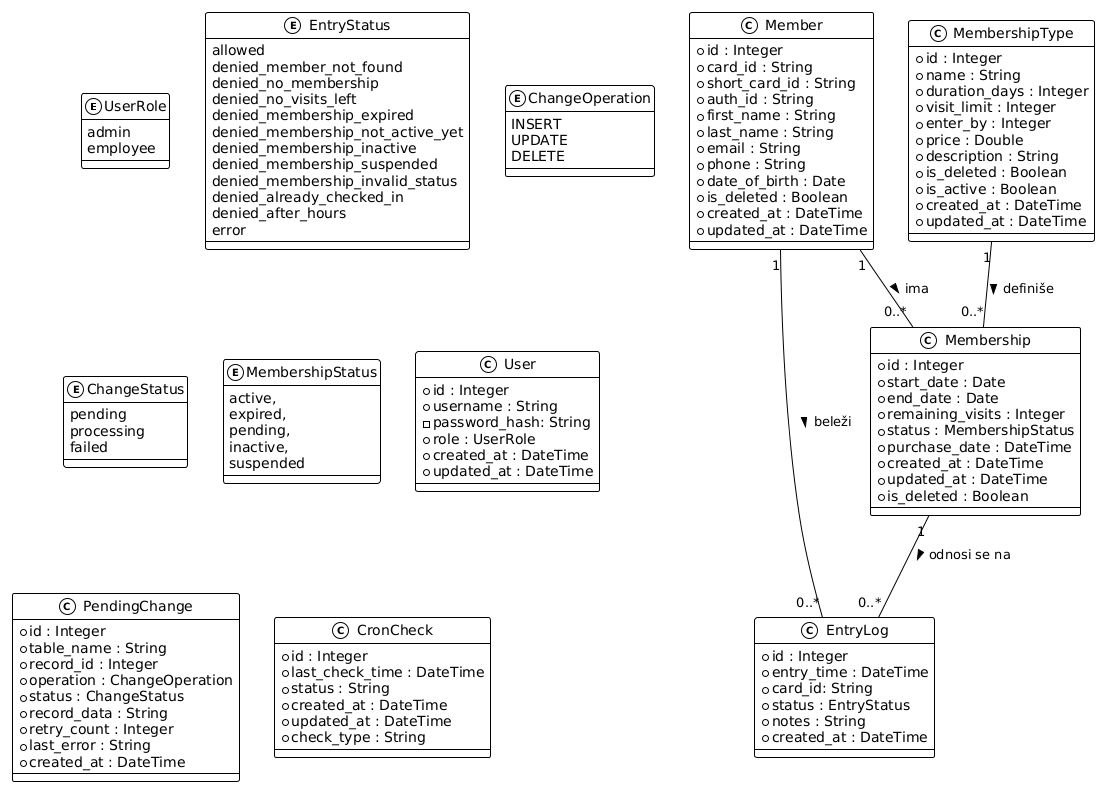

The diagram above was rendered by PlantUML. Its source (embedded in the PNG):
@startuml
!theme mono

' ===== ENUMERACIJE =====
enum UserRole {
    admin
    employee
}

enum EntryStatus {
         allowed
        denied_member_not_found
        denied_no_membership
        denied_no_visits_left
        denied_membership_expired
        denied_membership_not_active_yet
        denied_membership_inactive
        denied_membership_suspended
        denied_membership_invalid_status
        denied_already_checked_in
        denied_after_hours
        error
}


enum ChangeOperation {
    INSERT
    UPDATE
    DELETE
}

enum ChangeStatus {
    pending
    processing
    failed
}
enum MembershipStatus {
    active,
    expired,
    pending,
    inactive,
    suspended
}

' ===== KLASE =====
class User {
    + id : Integer
    + username : String
    - password_hash: String
    + role : UserRole
    + created_at : DateTime
    + updated_at : DateTime
}

class Member {
    + id : Integer
    + card_id : String
    + short_card_id : String
    + auth_id : String
    + first_name : String
    + last_name : String
    + email : String
    + phone : String
    + date_of_birth : Date
    + is_deleted : Boolean
    + created_at : DateTime
    + updated_at : DateTime
}

class MembershipType {
    + id : Integer
    + name : String
    + duration_days : Integer
    + visit_limit : Integer
    + enter_by : Integer
    + price : Double
    + description : String
    + is_deleted : Boolean
    + is_active : Boolean
    + created_at : DateTime
    + updated_at : DateTime
}

class Membership {
    + id : Integer
    + start_date : Date
    + end_date : Date
    + remaining_visits : Integer
    + status : MembershipStatus
    + purchase_date : DateTime
    + created_at : DateTime
    + updated_at : DateTime
    + is_deleted : Boolean
}

class EntryLog {
    + id : Integer
    + entry_time : DateTime
    + card_id: String
    + status : EntryStatus
    + notes : String
    + created_at : DateTime
}

class PendingChange {
    + id : Integer
    + table_name : String
    + record_id : Integer
    + operation : ChangeOperation
    + status : ChangeStatus
    + record_data : String
    + retry_count : Integer
    + last_error : String
    + created_at : DateTime
}

class CronCheck {
    + id : Integer
    + last_check_time : DateTime
    + status : String
    + created_at : DateTime
    + updated_at : DateTime
    + check_type : String
}

' ===== VEZE =====
Member "1" -- "0..*" Membership : ima >
MembershipType "1" -- "0..*" Membership : definiše >
Member "1" -- "0..*" EntryLog : beleži >
Membership "1" -- "0..*" EntryLog : odnosi se na >
@enduml